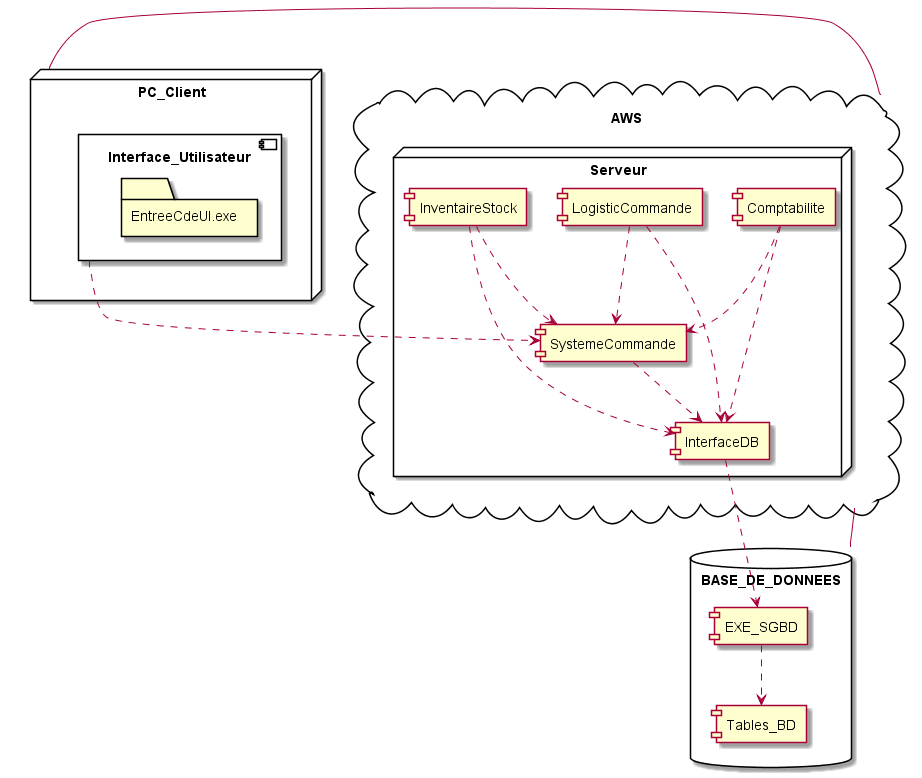

The diagram above was rendered by PlantUML. Its source (embedded in the PNG):
@startuml

node PC_Client{
 component Interface_Utilisateur{ 
           folder EntreeCdeUI.exe         
          
 }          
}

cloud AWS {
  node Serveur{
                component SystemeCommande
                component InventaireStock
                component Comptabilite
                component LogisticCommande
                component InterfaceDB
  }
}

database BASE_DE_DONNEES {
  component EXE_SGBD
  component Tables_BD
}


PC_Client "1..*" - "1" AWS
BASE_DE_DONNEES "1" - "1" AWS 
Interface_Utilisateur ..> SystemeCommande
EXE_SGBD ..> Tables_BD
InterfaceDB ..> EXE_SGBD
SystemeCommande ..> InterfaceDB
Comptabilite ..> SystemeCommande
Comptabilite ..> InterfaceDB
LogisticCommande ..> SystemeCommande
LogisticCommande ..> InterfaceDB
InventaireStock ..> SystemeCommande
InventaireStock ..> InterfaceDB


@enduml